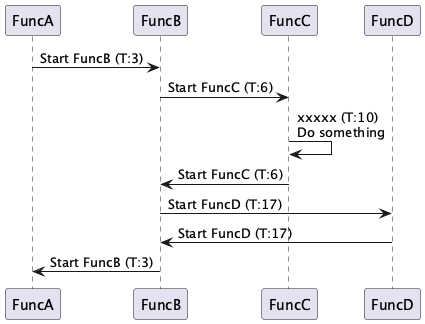

The diagram above was rendered by PlantUML. Its source (embedded in the PNG):
@startuml
FuncA -> FuncB : Start FuncB (T:3)
FuncB -> FuncC : Start FuncC (T:6)
FuncC -> FuncC : xxxxx (T:10)\nDo something
FuncB <- FuncC : Start FuncC (T:6)
FuncB -> FuncD : Start FuncD (T:17)
FuncB <- FuncD : Start FuncD (T:17)
FuncA <- FuncB : Start FuncB (T:3)
@enduml